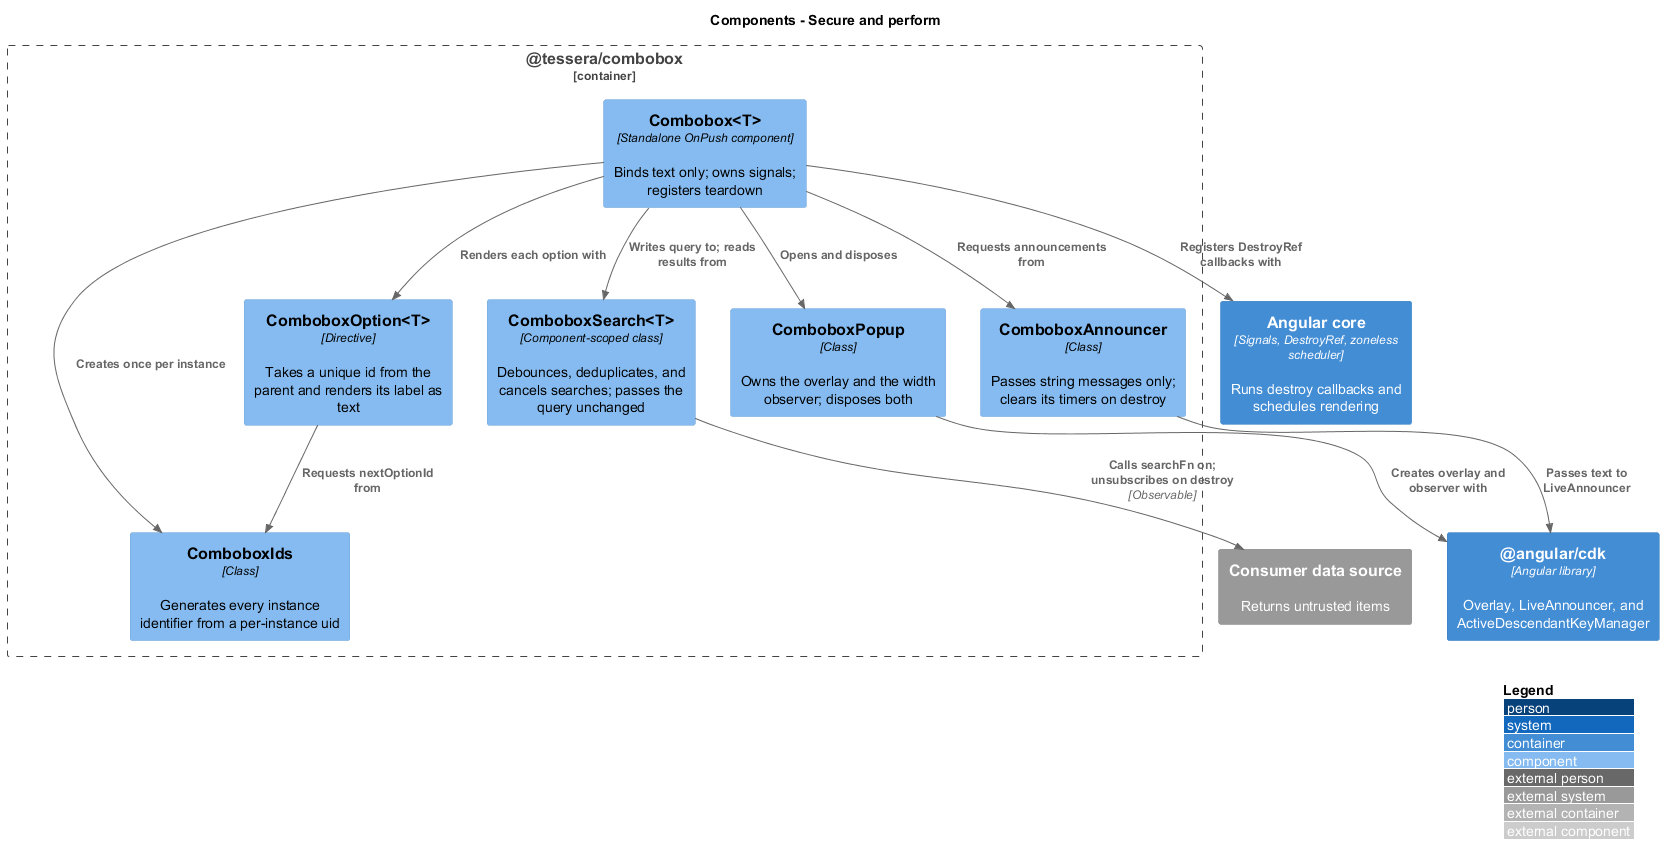

The diagram above was rendered by PlantUML. Its source (embedded in the PNG):
@startuml
!include <C4/C4_Component>
LAYOUT_WITH_LEGEND()
title Components - Secure and perform

System_Ext(source, "Consumer data source", "Returns untrusted items")
Container(core, "Angular core", "Signals, DestroyRef, zoneless scheduler", "Runs destroy callbacks and schedules rendering")
Container(cdk, "@angular/cdk", "Angular library", "Overlay, LiveAnnouncer, and ActiveDescendantKeyManager")
Container_Boundary(pkg, "@tessera/combobox") {
  Component(cb, "Combobox<T>", "Standalone OnPush component", "Binds text only; owns signals; registers teardown")
  Component(ids, "ComboboxIds", "Class", "Generates every instance identifier from a per-instance uid")
  Component(search, "ComboboxSearch<T>", "Component-scoped class", "Debounces, deduplicates, and cancels searches; passes the query unchanged")
  Component(opt, "ComboboxOption<T>", "Directive", "Takes a unique id from the parent and renders its label as text")
  Component(popup, "ComboboxPopup", "Class", "Owns the overlay and the width observer; disposes both")
  Component(ann, "ComboboxAnnouncer", "Class", "Passes string messages only; clears its timers on destroy")
}
Rel(cb, ids, "Creates once per instance")
Rel(cb, search, "Writes query to; reads results from")
Rel(search, source, "Calls searchFn on; unsubscribes on destroy", "Observable")
Rel(cb, opt, "Renders each option with")
Rel(opt, ids, "Requests nextOptionId from")
Rel(cb, popup, "Opens and disposes")
Rel(popup, cdk, "Creates overlay and observer with")
Rel(cb, ann, "Requests announcements from")
Rel(ann, cdk, "Passes text to LiveAnnouncer")
Rel(cb, core, "Registers DestroyRef callbacks with")
@enduml